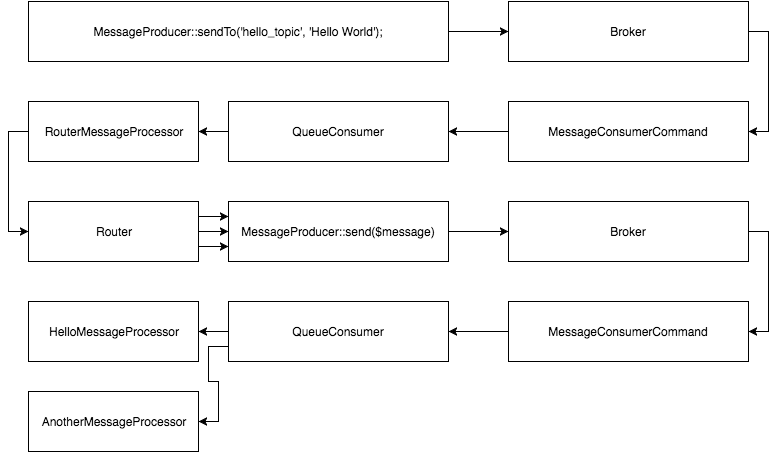

The diagram above was exported from draw.io. Its source (the exported page's mxGraphModel, read from the mxfile embedded in the PNG):
<mxGraphModel dx="1191" dy="627" grid="1" gridSize="10" guides="1" tooltips="1" connect="1" arrows="1" fold="1" page="1" pageScale="1" pageWidth="826" pageHeight="1169" background="#ffffff" math="0" shadow="0">
  <root>
    <mxCell id="0" />
    <mxCell id="1" parent="0" />
    <mxCell id="6db100e703a32982-4" style="edgeStyle=orthogonalEdgeStyle;rounded=0;html=1;exitX=1;exitY=0.5;entryX=0;entryY=0.5;jettySize=auto;orthogonalLoop=1;" edge="1" parent="1" source="6db100e703a32982-1" target="6db100e703a32982-3">
      <mxGeometry relative="1" as="geometry" />
    </mxCell>
    <mxCell id="6db100e703a32982-1" value="MessageProducer::sendTo('hello_topic', 'Hello World');" style="whiteSpace=wrap;html=1;fillColor=none;" vertex="1" parent="1">
      <mxGeometry x="40" y="10" width="420" height="60" as="geometry" />
    </mxCell>
    <mxCell id="6db100e703a32982-7" style="edgeStyle=orthogonalEdgeStyle;rounded=0;html=1;exitX=1;exitY=0.5;entryX=1;entryY=0.5;jettySize=auto;orthogonalLoop=1;" edge="1" parent="1" source="6db100e703a32982-3" target="6db100e703a32982-5">
      <mxGeometry relative="1" as="geometry" />
    </mxCell>
    <mxCell id="6db100e703a32982-3" value="Broker" style="whiteSpace=wrap;html=1;fillColor=none;" vertex="1" parent="1">
      <mxGeometry x="520" y="10" width="240" height="60" as="geometry" />
    </mxCell>
    <mxCell id="6db100e703a32982-10" style="edgeStyle=orthogonalEdgeStyle;rounded=0;html=1;exitX=0;exitY=0.5;entryX=1;entryY=0.5;jettySize=auto;orthogonalLoop=1;" edge="1" parent="1" source="6db100e703a32982-5" target="6db100e703a32982-8">
      <mxGeometry relative="1" as="geometry" />
    </mxCell>
    <mxCell id="6db100e703a32982-5" value="MessageConsumerCommand" style="whiteSpace=wrap;html=1;fillColor=none;" vertex="1" parent="1">
      <mxGeometry x="520" y="110" width="240" height="60" as="geometry" />
    </mxCell>
    <mxCell id="6db100e703a32982-12" style="edgeStyle=orthogonalEdgeStyle;rounded=0;html=1;exitX=0;exitY=0.5;entryX=1;entryY=0.5;jettySize=auto;orthogonalLoop=1;" edge="1" parent="1" source="6db100e703a32982-8" target="6db100e703a32982-11">
      <mxGeometry relative="1" as="geometry" />
    </mxCell>
    <mxCell id="6db100e703a32982-8" value="QueueConsumer" style="whiteSpace=wrap;html=1;fillColor=none;" vertex="1" parent="1">
      <mxGeometry x="240" y="110" width="220" height="60" as="geometry" />
    </mxCell>
    <mxCell id="6db100e703a32982-14" style="edgeStyle=orthogonalEdgeStyle;rounded=0;html=1;exitX=0;exitY=0.5;entryX=0;entryY=0.5;jettySize=auto;orthogonalLoop=1;" edge="1" parent="1" source="6db100e703a32982-11" target="6db100e703a32982-13">
      <mxGeometry relative="1" as="geometry" />
    </mxCell>
    <mxCell id="6db100e703a32982-11" value="RouterMessageProcessor" style="whiteSpace=wrap;html=1;fillColor=none;" vertex="1" parent="1">
      <mxGeometry x="40" y="110" width="170" height="60" as="geometry" />
    </mxCell>
    <mxCell id="6db100e703a32982-16" style="edgeStyle=orthogonalEdgeStyle;rounded=0;html=1;exitX=1;exitY=0.25;entryX=0;entryY=0.25;jettySize=auto;orthogonalLoop=1;" edge="1" parent="1" source="6db100e703a32982-13" target="6db100e703a32982-15">
      <mxGeometry relative="1" as="geometry" />
    </mxCell>
    <mxCell id="6db100e703a32982-17" style="edgeStyle=orthogonalEdgeStyle;rounded=0;html=1;exitX=1;exitY=0.5;entryX=0;entryY=0.5;jettySize=auto;orthogonalLoop=1;" edge="1" parent="1" source="6db100e703a32982-13" target="6db100e703a32982-15">
      <mxGeometry relative="1" as="geometry" />
    </mxCell>
    <mxCell id="6db100e703a32982-18" style="edgeStyle=orthogonalEdgeStyle;rounded=0;html=1;exitX=1;exitY=0.75;entryX=0;entryY=0.75;jettySize=auto;orthogonalLoop=1;" edge="1" parent="1" source="6db100e703a32982-13" target="6db100e703a32982-15">
      <mxGeometry relative="1" as="geometry" />
    </mxCell>
    <mxCell id="6db100e703a32982-13" value="Router" style="whiteSpace=wrap;html=1;fillColor=none;" vertex="1" parent="1">
      <mxGeometry x="40" y="210" width="170" height="60" as="geometry" />
    </mxCell>
    <mxCell id="6db100e703a32982-20" style="edgeStyle=orthogonalEdgeStyle;rounded=0;html=1;exitX=1;exitY=0.5;entryX=0;entryY=0.5;jettySize=auto;orthogonalLoop=1;" edge="1" parent="1" source="6db100e703a32982-15" target="6db100e703a32982-19">
      <mxGeometry relative="1" as="geometry" />
    </mxCell>
    <mxCell id="6db100e703a32982-15" value="MessageProducer::send($message)" style="whiteSpace=wrap;html=1;fillColor=none;" vertex="1" parent="1">
      <mxGeometry x="240" y="210" width="220" height="60" as="geometry" />
    </mxCell>
    <mxCell id="6db100e703a32982-26" style="edgeStyle=orthogonalEdgeStyle;rounded=0;html=1;exitX=1;exitY=0.5;entryX=1;entryY=0.5;jettySize=auto;orthogonalLoop=1;" edge="1" parent="1" source="6db100e703a32982-19" target="6db100e703a32982-22">
      <mxGeometry relative="1" as="geometry" />
    </mxCell>
    <mxCell id="6db100e703a32982-19" value="Broker" style="whiteSpace=wrap;html=1;fillColor=none;" vertex="1" parent="1">
      <mxGeometry x="520" y="210" width="240" height="60" as="geometry" />
    </mxCell>
    <mxCell id="6db100e703a32982-21" style="edgeStyle=orthogonalEdgeStyle;rounded=0;html=1;exitX=0;exitY=0.5;entryX=1;entryY=0.5;jettySize=auto;orthogonalLoop=1;" edge="1" source="6db100e703a32982-22" target="6db100e703a32982-24" parent="1">
      <mxGeometry x="460" y="340" as="geometry" />
    </mxCell>
    <mxCell id="6db100e703a32982-22" value="MessageConsumerCommand" style="whiteSpace=wrap;html=1;fillColor=none;" vertex="1" parent="1">
      <mxGeometry x="520" y="310" width="240" height="60" as="geometry" />
    </mxCell>
    <mxCell id="6db100e703a32982-23" style="edgeStyle=orthogonalEdgeStyle;rounded=0;html=1;exitX=0;exitY=0.5;entryX=1;entryY=0.5;jettySize=auto;orthogonalLoop=1;" edge="1" source="6db100e703a32982-24" target="6db100e703a32982-25" parent="1">
      <mxGeometry x="210" y="340" as="geometry" />
    </mxCell>
    <mxCell id="6db100e703a32982-28" style="edgeStyle=orthogonalEdgeStyle;rounded=0;html=1;exitX=0;exitY=0.75;entryX=1;entryY=0.5;jettySize=auto;orthogonalLoop=1;" edge="1" parent="1" source="6db100e703a32982-24" target="6db100e703a32982-27">
      <mxGeometry relative="1" as="geometry" />
    </mxCell>
    <mxCell id="6db100e703a32982-24" value="QueueConsumer" style="whiteSpace=wrap;html=1;fillColor=none;" vertex="1" parent="1">
      <mxGeometry x="240" y="310" width="220" height="60" as="geometry" />
    </mxCell>
    <mxCell id="6db100e703a32982-25" value="HelloMessageProcessor" style="whiteSpace=wrap;html=1;fillColor=none;" vertex="1" parent="1">
      <mxGeometry x="40" y="310" width="170" height="60" as="geometry" />
    </mxCell>
    <mxCell id="6db100e703a32982-27" value="AnotherMessageProcessor" style="whiteSpace=wrap;html=1;fillColor=none;" vertex="1" parent="1">
      <mxGeometry x="40" y="400" width="170" height="60" as="geometry" />
    </mxCell>
  </root>
</mxGraphModel>